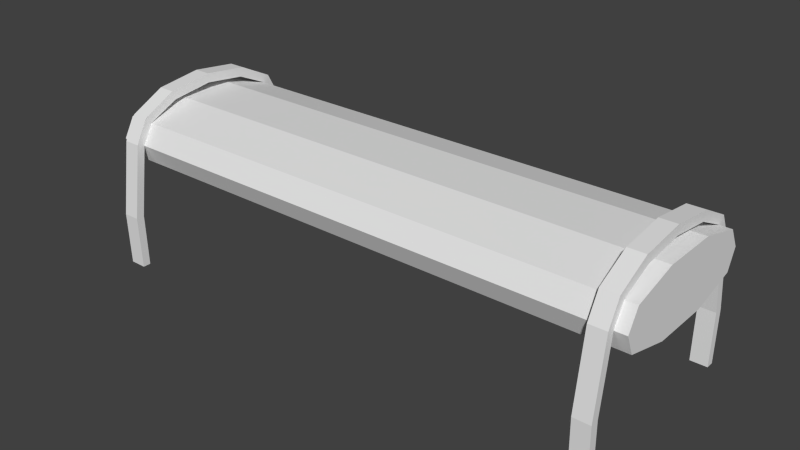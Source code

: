 # Source: SoftBench.blend  (saved by Blender 2.68.0; exported with 4.5.12 LTS)
import bpy
from mathutils import Matrix  # noqa: F401  (used for matrix-valued properties, if any)

bpy.ops.wm.read_factory_settings(use_empty=True)
scene = bpy.context.scene
scene.name = 'Scene'

# ---- collections
col_collection_1 = bpy.data.collections.new('Collection 1'); scene.collection.children.link(col_collection_1)

# ---- world
world_world = bpy.data.worlds.new('World'); scene.world = world_world
world_world.color = (0.05088, 0.05088, 0.05088)
world_world.use_sun_shadow = False
world_world.sun_shadow_jitter_overblur = 0.0
world_world.cycles.sampling_method = 'MANUAL'
world_world.cycles.sample_map_resolution = 256

# ---- meshes
me_circle_003 = bpy.data.meshes.new('Circle.003')
me_circle_003.from_pydata([(2.9, 1.0, 4.978e-08), (2.9, 0.866, 0.2361), (2.9, 0.5, 0.4089), (2.9, -1.781e-07, 0.4722), (2.9, -0.5, 0.4089), (2.9, -0.866, 0.2361), (2.9, -1.0, -5.805e-09), (2.9, 1.108, -1.468), (2.9, -1.108, -1.468), (2.9, -1.119, -0.8331), (2.9, 1.119, -0.8331), (2.9, 1.202, -1.468), (2.9, -1.202, -1.468), (2.9, 1.218, -0.8361), (2.9, -1.218, -0.8361), (2.9, 1.091, 0.03349), (2.9, -1.091, 0.03349), (2.9, 0.9441, 0.3103), (2.9, -0.9441, 0.3103), (2.9, 0.5392, 0.5162), (2.9, -0.5392, 0.5162), (2.9, 0.0, 0.5836), (3.1, 1.0, 4.978e-08), (3.1, 0.866, 0.2361), (3.1, 0.5, 0.4089), (3.1, -1.781e-07, 0.4722), (3.1, -0.5, 0.4089), (3.1, -0.866, 0.2361), (3.1, -1.0, -5.805e-09), (3.1, 1.108, -1.468), (3.1, -1.108, -1.468), (3.1, -1.119, -0.8331), (3.1, 1.119, -0.8331), (3.1, 1.202, -1.468), (3.1, -1.202, -1.468), (3.1, 1.218, -0.8361), (3.1, -1.218, -0.8361), (3.1, 1.091, 0.03349), (3.1, -1.091, 0.03349), (3.1, 0.9441, 0.3103), (3.1, -0.9441, 0.3103), (3.1, 0.5392, 0.5162), (3.1, -0.5392, 0.5162), (3.1, 0.0, 0.5836), (-3.234, 1.0, 3.704e-08), (-3.234, 0.8698, 0.2326), (-3.234, 0.3323, 0.3763), (-3.234, -0.3323, 0.3763), (-3.234, -0.8698, 0.2326), (-3.234, -1.0, -1.039e-07), (-3.234, -0.8974, -0.2326), (-3.234, -0.3428, -0.3763), (-3.234, 0.3428, -0.3763), (-3.234, 0.8974, -0.2326), (3.234, 1.0, 3.704e-08), (3.234, 0.8698, 0.2326), (3.234, 0.3323, 0.3763), (3.234, -0.3323, 0.3763), (3.234, -0.8698, 0.2326), (3.234, -1.0, -1.039e-07), (3.234, -0.8974, -0.2326), (3.234, -0.3428, -0.3763), (3.234, 0.3428, -0.3763), (3.234, 0.8974, -0.2326), (-3.1, 1.0, 4.978e-08), (-3.1, 0.866, 0.2361), (-3.1, 0.5, 0.4089), (-3.1, -1.781e-07, 0.4722), (-3.1, -0.5, 0.4089), (-3.1, -0.866, 0.2361), (-3.1, -1.0, -5.805e-09), (-3.1, 1.108, -1.468), (-3.1, -1.108, -1.468), (-3.1, -1.119, -0.8331), (-3.1, 1.119, -0.8331), (-3.1, 1.202, -1.468), (-3.1, -1.202, -1.468), (-3.1, 1.218, -0.8361), (-3.1, -1.218, -0.8361), (-3.1, 1.091, 0.03349), (-3.1, -1.091, 0.03349), (-3.1, 0.9441, 0.3103), (-3.1, -0.9441, 0.3103), (-3.1, 0.5392, 0.5162), (-3.1, -0.5392, 0.5162), (-3.1, 0.0, 0.5836), (-2.9, 1.0, 4.978e-08), (-2.9, 0.866, 0.2361), (-2.9, 0.5, 0.4089), (-2.9, -1.781e-07, 0.4722), (-2.9, -0.5, 0.4089), (-2.9, -0.866, 0.2361), (-2.9, -1.0, -5.805e-09), (-2.9, 1.108, -1.468), (-2.9, -1.108, -1.468), (-2.9, -1.119, -0.8331), (-2.9, 1.119, -0.8331), (-2.9, 1.202, -1.468), (-2.9, -1.202, -1.468), (-2.9, 1.218, -0.8361), (-2.9, -1.218, -0.8361), (-2.9, 1.091, 0.03349), (-2.9, -1.091, 0.03349), (-2.9, 0.9441, 0.3103), (-2.9, -0.9441, 0.3103), (-2.9, 0.5392, 0.5162), (-2.9, -0.5392, 0.5162), (-2.9, 0.0, 0.5836)], [], [(24, 2, 1, 23), (39, 17, 19, 41), (36, 38, 16, 14), (33, 11, 13, 35), (22, 0, 10, 32), (32, 10, 7, 29), (26, 4, 3, 25), (41, 19, 21, 43), (38, 40, 18, 16), (35, 13, 15, 37), (28, 31, 9, 6), (25, 3, 2, 24), (42, 43, 21, 20), (40, 42, 20, 18), (37, 15, 17, 39), (34, 36, 14, 12), (31, 30, 8, 9), (27, 5, 4, 26), (31, 36, 34, 30), (28, 38, 36, 31), (38, 28, 27, 40), (40, 27, 26, 42), (42, 26, 25, 43), (25, 24, 41, 43), (24, 23, 39, 41), (23, 22, 37, 39), (22, 32, 35, 37), (32, 29, 33, 35), (14, 9, 8, 12), (16, 6, 9, 14), (6, 16, 18, 5), (5, 18, 20, 4), (4, 20, 21, 3), (21, 19, 2, 3), (19, 17, 1, 2), (17, 15, 0, 1), (15, 13, 10, 0), (13, 11, 7, 10), (63, 53, 44, 54), (59, 58, 48, 49), (60, 59, 49, 50), (55, 54, 44, 45), (61, 60, 50, 51), (56, 55, 45, 46), (62, 61, 51, 52), (57, 56, 46, 47), (63, 62, 52, 53), (58, 57, 47, 48), (50, 49, 48), (50, 48, 47, 51), (51, 47, 46, 52), (52, 46, 45, 53), (53, 45, 44), (59, 60, 58), (58, 60, 61, 57), (57, 61, 62, 56), (56, 62, 63, 55), (55, 63, 54), (88, 66, 65, 87), (103, 81, 83, 105), (100, 102, 80, 78), (97, 75, 77, 99), (86, 64, 74, 96), (96, 74, 71, 93), (90, 68, 67, 89), (105, 83, 85, 107), (102, 104, 82, 80), (99, 77, 79, 101), (92, 95, 73, 70), (89, 67, 66, 88), (106, 107, 85, 84), (104, 106, 84, 82), (101, 79, 81, 103), (98, 100, 78, 76), (95, 94, 72, 73), (91, 69, 68, 90), (95, 100, 98, 94), (92, 102, 100, 95), (102, 92, 91, 104), (104, 91, 90, 106), (106, 90, 89, 107), (89, 88, 105, 107), (88, 87, 103, 105), (87, 86, 101, 103), (86, 96, 99, 101), (96, 93, 97, 99), (78, 73, 72, 76), (80, 70, 73, 78), (70, 80, 82, 69), (69, 82, 84, 68), (68, 84, 85, 67), (85, 83, 66, 67), (83, 81, 65, 66), (81, 79, 64, 65), (79, 77, 74, 64), (77, 75, 71, 74)])
_uv = me_circle_003.uv_layers.new(name='UVMap')
_uv.uv.foreach_set('vector', [0.04259, 0.9001, 0.04066, 0.9001, 0.04066, 0.8962, 0.04259, 0.8962, 0.007671, 0.8612, 0.0096, 0.8612, 0.009601, 0.8656, 0.007671, 0.8656, 0.007673, 0.892, 0.007673, 0.8835, 0.009603, 0.8835, 0.009603, 0.892, 0.007666, 0.8436, 0.009595, 0.8436, 0.009597, 0.8497, 0.007667, 0.8497, 0.0871, 0.9125, 0.08517, 0.9125, 0.08517, 0.9044, 0.0871, 0.9044, 0.0871, 0.9044, 0.08517, 0.9044, 0.08517, 0.8983, 0.0871, 0.8983, 0.04259, 0.9098, 0.04066, 0.9098, 0.04066, 0.905, 0.04259, 0.905, 0.007671, 0.8656, 0.009601, 0.8656, 0.009602, 0.8708, 0.007672, 0.8708, 0.007673, 0.8835, 0.007673, 0.8805, 0.009603, 0.8805, 0.009603, 0.8835, 0.007667, 0.8497, 0.009597, 0.8497, 0.0096, 0.8582, 0.00767, 0.8582, 0.06107, 0.912, 0.06107, 0.9039, 0.063, 0.9039, 0.063, 0.912, 0.04259, 0.905, 0.04066, 0.905, 0.04066, 0.9001, 0.04259, 0.9001, 0.007673, 0.8761, 0.007672, 0.8708, 0.009602, 0.8708, 0.009603, 0.8761, 0.007673, 0.8805, 0.007673, 0.8761, 0.009603, 0.8761, 0.009603, 0.8805, 0.00767, 0.8582, 0.0096, 0.8582, 0.0096, 0.8612, 0.007671, 0.8612, 0.007673, 0.8981, 0.007673, 0.892, 0.009603, 0.892, 0.009603, 0.8981, 0.06107, 0.9039, 0.06107, 0.8977, 0.063, 0.8977, 0.063, 0.9039, 0.04259, 0.9137, 0.04066, 0.9137, 0.04066, 0.9098, 0.04259, 0.9098, 0.03264, 0.9036, 0.03169, 0.9035, 0.03184, 0.8974, 0.03275, 0.8974, 0.03379, 0.9116, 0.03291, 0.9119, 0.03169, 0.9035, 0.03264, 0.9036, 0.03291, 0.9119, 0.03379, 0.9116, 0.03508, 0.9139, 0.03433, 0.9146, 0.03433, 0.9146, 0.03508, 0.9139, 0.03861, 0.9156, 0.03823, 0.9166, 0.03823, 0.9166, 0.03861, 0.9156, 0.04344, 0.9162, 0.04344, 0.9173, 0.04344, 0.9162, 0.04826, 0.9156, 0.04864, 0.9166, 0.04344, 0.9173, 0.04826, 0.9156, 0.05179, 0.9139, 0.05255, 0.9146, 0.04864, 0.9166, 0.05179, 0.9139, 0.05309, 0.9116, 0.05397, 0.9119, 0.05255, 0.9146, 0.05309, 0.9116, 0.05424, 0.9036, 0.05519, 0.9036, 0.05397, 0.9119, 0.05424, 0.9036, 0.05413, 0.8975, 0.05503, 0.8975, 0.05519, 0.9036, 0.06891, 0.9063, 0.06987, 0.9062, 0.06996, 0.9124, 0.06906, 0.9124, 0.07014, 0.8979, 0.07102, 0.8982, 0.06987, 0.9062, 0.06891, 0.9063, 0.07102, 0.8982, 0.07014, 0.8979, 0.07157, 0.8952, 0.07232, 0.8959, 0.07232, 0.8959, 0.07157, 0.8952, 0.07548, 0.8932, 0.07585, 0.8943, 0.07585, 0.8943, 0.07548, 0.8932, 0.08068, 0.8926, 0.08068, 0.8937, 0.08068, 0.8926, 0.08588, 0.8932, 0.0855, 0.8943, 0.08068, 0.8937, 0.08588, 0.8932, 0.08979, 0.8952, 0.08903, 0.8959, 0.0855, 0.8943, 0.08979, 0.8952, 0.0912, 0.8979, 0.09032, 0.8982, 0.08903, 0.8959, 0.0912, 0.8979, 0.09241, 0.9063, 0.09146, 0.9063, 0.09032, 0.8982, 0.09241, 0.9063, 0.09225, 0.9124, 0.09135, 0.9124, 0.09146, 0.9063, 0.0937, 0.8781, 0.02847, 0.8781, 0.02847, 0.8755, 0.0937, 0.8755, 0.0937, 0.8522, 0.0937, 0.8549, 0.02847, 0.8549, 0.02847, 0.8522, 0.0937, 0.8497, 0.0937, 0.8522, 0.02847, 0.8522, 0.02847, 0.8497, 0.0937, 0.8728, 0.0937, 0.8755, 0.02847, 0.8755, 0.02847, 0.8728, 0.0937, 0.8439, 0.0937, 0.8497, 0.02847, 0.8497, 0.02847, 0.8439, 0.0937, 0.8672, 0.0937, 0.8728, 0.02847, 0.8728, 0.02847, 0.8672, 0.0937, 0.8839, 0.0937, 0.8908, 0.02847, 0.8908, 0.02847, 0.8839, 0.0937, 0.8605, 0.0937, 0.8672, 0.02847, 0.8672, 0.02847, 0.8605, 0.0937, 0.8781, 0.0937, 0.8839, 0.02847, 0.8839, 0.02847, 0.8781, 0.0937, 0.8549, 0.0937, 0.8605, 0.02847, 0.8605, 0.02847, 0.8549, 0.02233, 0.8548, 0.02467, 0.8538, 0.02702, 0.8551, 0.02233, 0.8548, 0.02702, 0.8551, 0.02847, 0.8605, 0.02088, 0.8604, 0.02088, 0.8604, 0.02847, 0.8605, 0.02847, 0.8672, 0.02088, 0.8673, 0.02088, 0.8673, 0.02847, 0.8672, 0.02702, 0.8726, 0.02233, 0.8729, 0.02233, 0.8729, 0.02702, 0.8726, 0.02467, 0.874, 0.09749, 0.8538, 0.09984, 0.8548, 0.09515, 0.8551, 0.09515, 0.8551, 0.09984, 0.8548, 0.1013, 0.8604, 0.0937, 0.8605, 0.0937, 0.8605, 0.1013, 0.8604, 0.1013, 0.8673, 0.0937, 0.8672, 0.0937, 0.8672, 0.1013, 0.8673, 0.09984, 0.8729, 0.09515, 0.8726, 0.09515, 0.8726, 0.09984, 0.8729, 0.09749, 0.874, 0.08304, 0.8994, 0.08111, 0.8994, 0.08111, 0.8955, 0.08304, 0.8955, 0.01319, 0.8614, 0.01512, 0.8614, 0.01512, 0.8658, 0.01319, 0.8658, 0.01319, 0.8922, 0.01319, 0.8837, 0.01512, 0.8837, 0.01512, 0.8922, 0.01319, 0.8438, 0.01512, 0.8438, 0.01512, 0.8499, 0.01319, 0.8499, 0.07523, 0.9122, 0.0733, 0.9122, 0.0733, 0.9041, 0.07523, 0.9041, 0.07523, 0.9041, 0.0733, 0.9041, 0.0733, 0.898, 0.07523, 0.898, 0.08304, 0.9091, 0.08111, 0.9091, 0.08111, 0.9043, 0.08304, 0.9043, 0.01319, 0.8658, 0.01512, 0.8658, 0.01512, 0.8711, 0.01319, 0.8711, 0.01319, 0.8837, 0.01319, 0.8807, 0.01512, 0.8807, 0.01512, 0.8837, 0.01319, 0.8499, 0.01512, 0.8499, 0.01512, 0.8584, 0.01319, 0.8584, 0.04919, 0.9117, 0.04919, 0.9036, 0.05112, 0.9036, 0.05112, 0.9117, 0.08304, 0.9043, 0.08111, 0.9043, 0.08111, 0.8994, 0.08304, 0.8994, 0.01319, 0.8763, 0.01319, 0.8711, 0.01512, 0.8711, 0.01512, 0.8763, 0.01319, 0.8807, 0.01319, 0.8763, 0.01512, 0.8763, 0.01512, 0.8807, 0.01319, 0.8584, 0.01512, 0.8584, 0.01512, 0.8614, 0.01319, 0.8614, 0.01319, 0.8983, 0.01319, 0.8922, 0.01512, 0.8922, 0.01512, 0.8983, 0.04919, 0.9036, 0.04919, 0.8974, 0.05112, 0.8974, 0.05112, 0.9036, 0.08304, 0.913, 0.08111, 0.913, 0.08111, 0.9091, 0.08304, 0.9091, 0.05727, 0.9036, 0.05632, 0.9035, 0.05647, 0.8974, 0.05737, 0.8974, 0.05842, 0.9116, 0.05754, 0.9119, 0.05632, 0.9035, 0.05727, 0.9036, 0.05754, 0.9119, 0.05842, 0.9116, 0.05971, 0.9139, 0.05896, 0.9146, 0.05896, 0.9146, 0.05971, 0.9139, 0.06325, 0.9156, 0.06287, 0.9166, 0.06287, 0.9166, 0.06325, 0.9156, 0.06807, 0.9162, 0.06807, 0.9172, 0.06807, 0.9162, 0.07289, 0.9156, 0.07327, 0.9166, 0.06807, 0.9172, 0.07289, 0.9156, 0.07643, 0.9139, 0.07718, 0.9146, 0.07327, 0.9166, 0.07643, 0.9139, 0.07772, 0.9116, 0.0786, 0.9119, 0.07718, 0.9146, 0.07772, 0.9116, 0.07887, 0.9036, 0.07982, 0.9035, 0.0786, 0.9119, 0.07887, 0.9036, 0.07876, 0.8974, 0.07967, 0.8974, 0.07982, 0.9035, 0.04389, 0.9064, 0.04484, 0.9063, 0.04494, 0.9125, 0.04404, 0.9125, 0.04511, 0.898, 0.04599, 0.8983, 0.04484, 0.9063, 0.04389, 0.9064, 0.04599, 0.8983, 0.04511, 0.898, 0.04653, 0.8953, 0.04728, 0.896, 0.04728, 0.896, 0.04653, 0.8953, 0.05043, 0.8933, 0.05081, 0.8944, 0.05081, 0.8944, 0.05043, 0.8933, 0.05564, 0.8927, 0.05564, 0.8937, 0.05564, 0.8927, 0.06084, 0.8933, 0.06046, 0.8944, 0.05564, 0.8937, 0.06084, 0.8933, 0.06475, 0.8953, 0.06399, 0.896, 0.06046, 0.8944, 0.06475, 0.8953, 0.06616, 0.898, 0.06528, 0.8983, 0.06399, 0.896, 0.06616, 0.898, 0.06739, 0.9064, 0.06643, 0.9063, 0.06528, 0.8983, 0.06739, 0.9064, 0.06723, 0.9125, 0.06633, 0.9125, 0.06643, 0.9063])
me_circle_003.use_remesh_preserve_volume = False
me_circle_003.use_remesh_preserve_attributes = False
me_circle_003.use_mirror_vertex_groups = False
me_circle_003.update()

# ---- objects
ob_circle_003 = bpy.data.objects.new('Circle.003', me_circle_003)

# ---- transforms, parenting, visibility, modifiers, constraints
ob_circle_003.location = (0.0, 0.0, 0.0)
ob_circle_003.lineart.crease_threshold = 0.0

# ---- collection membership
col_collection_1.objects.link(ob_circle_003)

# ---- scene / render settings (as saved in the file)
scene.frame_start = 1; scene.frame_end = 250; scene.frame_set(1)
scene.render.engine = 'BLENDER_EEVEE_NEXT'
scene.render.image_settings.color_mode = 'RGB'
scene.render.image_settings.compression = 90
scene.render.resolution_percentage = 50
scene.render.dither_intensity = 0.0
scene.render.bake_margin = 2
scene.render.bake_bias = 0.0
scene.cycles.use_denoising = False
scene.cycles.samples = 10
scene.cycles.sampling_pattern = 'TABULATED_SOBOL'
scene.cycles.light_sampling_threshold = 0.0
scene.cycles.use_adaptive_sampling = False
scene.cycles.use_light_tree = False
scene.cycles.blur_glossy = 0.0
scene.cycles.volume_bounces = 1
scene.cycles.pixel_filter_type = 'GAUSSIAN'
scene.cycles.sample_clamp_indirect = 0.0
scene.view_settings.view_transform = 'Standard'
bpy.context.view_layer.update()

# ---- added for rendering (the .blend has no active camera and no usable light): camera, sun
cam_auto = bpy.data.cameras.new('AutoCamera')
cam_auto.lens = 50.0
cam_auto.sensor_width = 36.0
cam_auto.clip_end = 1000.0
ob_auto_camera = bpy.data.objects.new('AutoCamera', cam_auto)
scene.collection.objects.link(ob_auto_camera)
ob_auto_camera.location = (6.67045, -8.00453, 4.89423)
ob_auto_camera.rotation_euler = (1.09748, -7.21219e-08, 0.694738)
scene.camera = ob_auto_camera
light_auto_sun = bpy.data.lights.new('AutoSun', 'SUN')
light_auto_sun.energy = 3.0
light_auto_sun.angle = 0.0523599
ob_auto_sun = bpy.data.objects.new('AutoSun', light_auto_sun)
scene.collection.objects.link(ob_auto_sun)
ob_auto_sun.rotation_euler = (0.872665, 0.174533, 0.523599)
bpy.context.view_layer.update()
